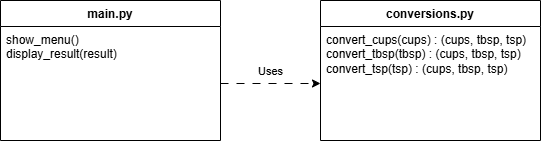

The diagram above was exported from draw.io. Its source (the exported page's mxGraphModel, read from the mxfile embedded in the PNG):
<mxGraphModel dx="1290" dy="825" grid="1" gridSize="10" guides="1" tooltips="1" connect="1" arrows="1" fold="1" page="1" pageScale="1" pageWidth="850" pageHeight="1100" math="0" shadow="0">
  <root>
    <mxCell id="0" />
    <mxCell id="1" parent="0" />
    <mxCell id="7Xb7cLoLL3BynAZmwjUB-2" value="conversions.py" style="swimlane;fontStyle=1;align=center;verticalAlign=top;childLayout=stackLayout;horizontal=1;startSize=26;horizontalStack=0;resizeParent=1;resizeParentMax=0;resizeLast=0;collapsible=1;marginBottom=0;whiteSpace=wrap;html=1;" parent="1" vertex="1">
      <mxGeometry x="460" y="80" width="220" height="140" as="geometry" />
    </mxCell>
    <mxCell id="7Xb7cLoLL3BynAZmwjUB-3" value="convert_cups(cups) : (cups, tbsp, tsp)&lt;div&gt;convert_tbsp(tbsp) : (cups, tbsp, tsp)&lt;/div&gt;&lt;div&gt;convert_tsp(tsp) : (cups, tbsp, tsp)&lt;/div&gt;" style="text;strokeColor=none;fillColor=none;align=left;verticalAlign=top;spacingLeft=4;spacingRight=4;overflow=hidden;rotatable=0;points=[[0,0.5],[1,0.5]];portConstraint=eastwest;whiteSpace=wrap;html=1;" parent="7Xb7cLoLL3BynAZmwjUB-2" vertex="1">
      <mxGeometry y="26" width="220" height="114" as="geometry" />
    </mxCell>
    <mxCell id="7Xb7cLoLL3BynAZmwjUB-6" value="main.py" style="swimlane;fontStyle=1;align=center;verticalAlign=top;childLayout=stackLayout;horizontal=1;startSize=26;horizontalStack=0;resizeParent=1;resizeParentMax=0;resizeLast=0;collapsible=1;marginBottom=0;whiteSpace=wrap;html=1;" parent="1" vertex="1">
      <mxGeometry x="140" y="80" width="220" height="140" as="geometry" />
    </mxCell>
    <mxCell id="7Xb7cLoLL3BynAZmwjUB-7" value="show_menu()&lt;div&gt;display_result(result)&lt;/div&gt;" style="text;strokeColor=none;fillColor=none;align=left;verticalAlign=top;spacingLeft=4;spacingRight=4;overflow=hidden;rotatable=0;points=[[0,0.5],[1,0.5]];portConstraint=eastwest;whiteSpace=wrap;html=1;" parent="7Xb7cLoLL3BynAZmwjUB-6" vertex="1">
      <mxGeometry y="26" width="220" height="114" as="geometry" />
    </mxCell>
    <mxCell id="7Xb7cLoLL3BynAZmwjUB-8" style="edgeStyle=orthogonalEdgeStyle;rounded=0;orthogonalLoop=1;jettySize=auto;html=1;entryX=0;entryY=0.5;entryDx=0;entryDy=0;dashed=1;dashPattern=8 8;" parent="1" source="7Xb7cLoLL3BynAZmwjUB-7" target="7Xb7cLoLL3BynAZmwjUB-3" edge="1">
      <mxGeometry relative="1" as="geometry" />
    </mxCell>
    <mxCell id="7Xb7cLoLL3BynAZmwjUB-9" value="Uses" style="edgeLabel;html=1;align=center;verticalAlign=middle;resizable=0;points=[];" parent="7Xb7cLoLL3BynAZmwjUB-8" vertex="1" connectable="0">
      <mxGeometry x="-0.02" y="3" relative="1" as="geometry">
        <mxPoint y="-10" as="offset" />
      </mxGeometry>
    </mxCell>
  </root>
</mxGraphModel>